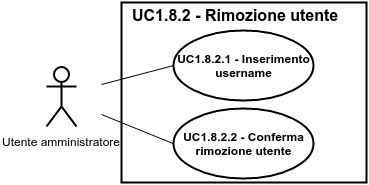

The diagram above was exported from draw.io. Its source (the exported page's mxGraphModel, read from the mxfile embedded in the PNG):
<mxGraphModel dx="3242" dy="2182" grid="1" gridSize="10" guides="1" tooltips="1" connect="1" arrows="1" fold="1" page="1" pageScale="1" pageWidth="826" pageHeight="1169" background="#ffffff" math="0">
  <root>
    <mxCell id="0" />
    <mxCell id="1" parent="0" />
    <mxCell id="2" value="&lt;font style=&quot;font-size: 16px&quot;&gt;UC1.8.2 - Rimozione utente&lt;/font&gt;" style="text;html=1;align=center;fontStyle=1;verticalAlign=middle;spacingLeft=3;spacingRight=3;strokeColor=none;rotatable=0;points=[[0,0.5],[1,0.5]];portConstraint=eastwest;fillColor=none;" vertex="1" parent="1">
      <mxGeometry x="-627" y="-1030" width="80" height="26" as="geometry" />
    </mxCell>
    <mxCell id="3" value="" style="html=1;shadow=0;glass=0;strokeWidth=2;fillColor=none;" vertex="1" parent="1">
      <mxGeometry x="-701" y="-1030" width="245" height="180" as="geometry" />
    </mxCell>
    <mxCell id="4" value="&lt;b&gt;UC1.8.2.2 - Conferma rimozione utente&lt;/b&gt;" style="ellipse;whiteSpace=wrap;html=1;shadow=0;glass=0;strokeWidth=2;fillColor=none;" vertex="1" parent="1">
      <mxGeometry x="-649" y="-924" width="140" height="70" as="geometry" />
    </mxCell>
    <mxCell id="5" value="&lt;b&gt;UC1.8.2.1 - Inserimento username&lt;/b&gt;" style="ellipse;whiteSpace=wrap;html=1;shadow=0;glass=0;strokeWidth=2;fillColor=none;" vertex="1" parent="1">
      <mxGeometry x="-649" y="-1002" width="140" height="70" as="geometry" />
    </mxCell>
    <mxCell id="6" value="Utente amministratore" style="shape=umlActor;verticalLabelPosition=bottom;labelBackgroundColor=#ffffff;verticalAlign=top;html=1;shadow=0;glass=0;strokeWidth=2;fillColor=none;" vertex="1" parent="1">
      <mxGeometry x="-776" y="-966" width="30" height="60" as="geometry" />
    </mxCell>
    <mxCell id="7" value="" style="endArrow=none;html=1;strokeWidth=1;entryX=0;entryY=0.5;" edge="1" target="5" parent="1">
      <mxGeometry x="-721" y="-967.2475247524753" width="50" height="50" as="geometry">
        <mxPoint x="-721" y="-948" as="sourcePoint" />
        <mxPoint x="-661" y="-978" as="targetPoint" />
      </mxGeometry>
    </mxCell>
    <mxCell id="8" value="" style="endArrow=none;html=1;strokeWidth=1;entryX=0;entryY=0.5;" edge="1" target="4" parent="1">
      <mxGeometry x="-721" y="-918" width="50" height="50" as="geometry">
        <mxPoint x="-721" y="-918" as="sourcePoint" />
        <mxPoint x="-671" y="-928" as="targetPoint" />
      </mxGeometry>
    </mxCell>
  </root>
</mxGraphModel>